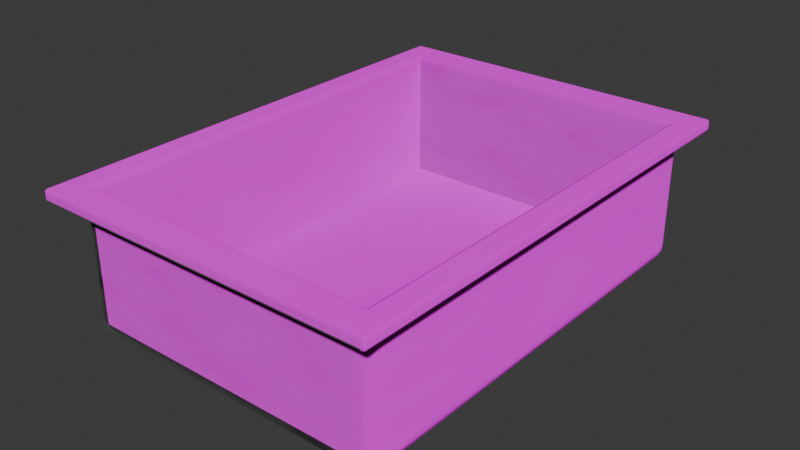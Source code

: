 # Source: Container.blend  (saved by Blender 4.4.32; exported with 4.5.12 LTS)
import bpy
from mathutils import Matrix  # noqa: F401  (used for matrix-valued properties, if any)

bpy.ops.wm.read_factory_settings(use_empty=True)
scene = bpy.context.scene
scene.name = 'Scene'

# ---- collections
col_collection = bpy.data.collections.new('Collection'); scene.collection.children.link(col_collection)

# ---- images (referenced by path relative to the original .blend; pixels are not part of the script)
import os
ASSET_DIR = os.environ.get("B2B_ASSET_DIR", "")  # directory of the original .blend (textures are referenced by path, not embedded)
HERE = os.path.dirname(os.path.abspath(__file__))  # packed textures are extracted next to this script under _unpacked/

def load_image(name, relpath, width, height, colorspace="sRGB"):
    """Load a texture the original file referenced (path relative to the .blend, or extracted next to this script)."""
    p = next((c for c in (os.path.join(HERE, relpath), os.path.join(ASSET_DIR, relpath)) if relpath and os.path.exists(c)), "")
    if p:
        img = bpy.data.images.load(p, check_existing=True)
        img.name = name
    else:  # same state as the original file: an image datablock whose file is absent (Cycles renders it pink)
        img = bpy.data.images.new(name, width, height)
        img.source = "FILE"
        img.filepath = "//" + (relpath or name)
    img.colorspace_settings.name = colorspace
    return img
img_everytexture_com_stock_plastic_texture_00074_diffuse_2048_jpg = load_image('everytexture.com-stock-plastic-texture-00074-diffuse-2048.jpg', 'container_texture/everytexture.com-stock-plastic-texture-00074-diffuse-2048.jpg', 1024, 1024, 'sRGB')
img_everytexture_com_stock_plastic_texture_00074_normal_2048_jpg = load_image('everytexture.com-stock-plastic-texture-00074-normal-2048.jpg', 'container_texture/everytexture.com-stock-plastic-texture-00074-normal-2048.jpg', 1024, 1024, 'sRGB')
img_everytexture_com_stock_plastic_texture_00074_jpeg = load_image('everytexture.com-stock-plastic-texture-00074.jpeg', 'container_texture/everytexture.com-stock-plastic-texture-00074.jpeg', 1024, 1024, 'sRGB')
img_everytexture_com_stock_plastic_texture_00074_bump_2048_jpg = load_image('everytexture.com-stock-plastic-texture-00074-bump-2048.jpg', 'container_texture/everytexture.com-stock-plastic-texture-00074-bump-2048.jpg', 1024, 1024, 'sRGB')

# ---- materials (node trees are filled in below, after node groups)
mat_material_001 = bpy.data.materials.new('Material.001')

# ---- material node trees
mat_material_001.use_nodes = True; mat_material_001.node_tree.nodes.clear()
_N = mat_material_001.node_tree.nodes; _L = mat_material_001.node_tree.links
n0 = _N.new('ShaderNodeBsdfPrincipled'); n0.name = 'Principled BSDF'; n0.location = (10, 300)
n1 = _N.new('ShaderNodeOutputMaterial'); n1.name = 'Material Output'; n1.location = (300, 300)
n2 = _N.new('ShaderNodeTexImage'); n2.name = 'Image Texture'; n2.location = (-877, 722)
n2.image = img_everytexture_com_stock_plastic_texture_00074_diffuse_2048_jpg
n3 = _N.new('ShaderNodeTexImage'); n3.name = 'Image Texture.001'; n3.location = (-877, 431)
n3.image = img_everytexture_com_stock_plastic_texture_00074_normal_2048_jpg
n4 = _N.new('ShaderNodeTexImage'); n4.name = 'Image Texture.002'; n4.location = (-863, 140)
n4.width = 226
n4.image = img_everytexture_com_stock_plastic_texture_00074_jpeg
n5 = _N.new('ShaderNodeTexImage'); n5.name = 'Image Texture.003'; n5.location = (-877, -151)
n5.image = img_everytexture_com_stock_plastic_texture_00074_bump_2048_jpg
n6 = _N.new('ShaderNodeTexNoise'); n6.name = 'Noise Texture'; n6.location = (-517, 210)
_L.new(n0.outputs[0], n1.inputs[0])
_L.new(n2.outputs[0], n0.inputs[0])
_L.new(n3.outputs[0], n0.inputs[5])
_L.new(n5.outputs[0], n1.inputs[2])
_L.new(n6.outputs[1], n0.inputs[2])
n1.is_active_output = True

# ---- world
world_world = bpy.data.worlds.new('World'); scene.world = world_world
world_world.use_nodes = True; world_world.node_tree.nodes.clear()
_N = world_world.node_tree.nodes; _L = world_world.node_tree.links
n0 = _N.new('ShaderNodeOutputWorld'); n0.name = 'World Output'; n0.location = (300, 300)
n1 = _N.new('ShaderNodeBackground'); n1.name = 'Background'; n1.location = (10, 300)
n1.inputs[0].default_value = (0.05088, 0.05088, 0.05088, 1.0)
_L.new(n1.outputs[0], n0.inputs[0])
n0.is_active_output = True
world_world.color = (0.05088, 0.05088, 0.05088)
world_world.sun_shadow_jitter_overblur = 0.0

# ---- meshes
me_cube_001 = bpy.data.meshes.new('Cube.001')
me_cube_001.from_pydata([(-0.6637, -0.9531, 0.02843), (-0.6637, 0.9531, 0.02843), (0.6637, 0.9531, 0.02843), (0.6637, -0.9531, 0.02843), (-0.7106, -1.0, 0.6191), (-0.7106, 1.0, 0.6191), (0.7106, 1.0, 0.6191), (0.7106, -1.0, 0.6191), (0.7817, 1.085, 0.5804), (0.7696, 1.083, 0.5654), (0.7667, 1.1, 0.5804), (0.7812, 1.085, 0.5765), (0.78, 1.084, 0.5729), (0.7781, 1.084, 0.5698), (0.7811, 1.089, 0.5804), (0.7802, 1.088, 0.5766), (0.7792, 1.088, 0.5731), (0.7776, 1.088, 0.5702), (0.7796, 1.092, 0.5804), (0.7789, 1.092, 0.5767), (0.7781, 1.092, 0.5734), (0.7768, 1.091, 0.5709), (0.776, 1.093, 0.5717), (0.7691, 1.087, 0.566), (0.7686, 1.091, 0.5674), (0.768, 1.095, 0.5698), (0.7727, 1.083, 0.5659), (0.7722, 1.087, 0.5671), (0.7718, 1.091, 0.5683), (0.7714, 1.095, 0.5702), (0.7756, 1.083, 0.5674), (0.7751, 1.088, 0.5684), (0.7747, 1.091, 0.5694), (0.7742, 1.094, 0.5709), (0.7705, 1.099, 0.5804), (0.7742, 1.098, 0.5804), (0.7773, 1.096, 0.5804), (0.7671, 1.099, 0.5765), (0.7708, 1.098, 0.5766), (0.7742, 1.097, 0.5767), (0.777, 1.095, 0.5767), (0.7675, 1.098, 0.5729), (0.7711, 1.097, 0.5732), (0.7742, 1.096, 0.5734), (0.7766, 1.094, 0.5736), (0.7817, 1.085, 0.604), (0.7667, 1.1, 0.604), (0.7696, 1.083, 0.6191), (0.7811, 1.089, 0.604), (0.7796, 1.092, 0.604), (0.7773, 1.096, 0.604), (0.7812, 1.085, 0.6079), (0.7802, 1.089, 0.6078), (0.7789, 1.092, 0.6078), (0.777, 1.095, 0.6077), (0.78, 1.084, 0.6115), (0.7791, 1.088, 0.6113), (0.7781, 1.092, 0.611), (0.7766, 1.094, 0.6108), (0.776, 1.093, 0.6128), (0.7671, 1.099, 0.6079), (0.7675, 1.098, 0.6115), (0.768, 1.095, 0.6146), (0.7705, 1.099, 0.604), (0.7708, 1.098, 0.6078), (0.7711, 1.097, 0.6113), (0.7714, 1.095, 0.6142), (0.7742, 1.098, 0.604), (0.7742, 1.097, 0.6078), (0.7742, 1.096, 0.611), (0.7742, 1.094, 0.6135), (0.7727, 1.083, 0.6185), (0.7756, 1.083, 0.617), (0.7781, 1.084, 0.6147), (0.7691, 1.087, 0.6185), (0.7723, 1.087, 0.6174), (0.7752, 1.088, 0.6161), (0.7776, 1.088, 0.6142), (0.7686, 1.091, 0.617), (0.7718, 1.091, 0.616), (0.7747, 1.091, 0.615), (0.7768, 1.091, 0.6135), (-0.7817, -1.085, 0.604), (-0.7667, -1.1, 0.604), (-0.7696, -1.083, 0.6191), (-0.7811, -1.089, 0.604), (-0.7796, -1.092, 0.604), (-0.7773, -1.096, 0.604), (-0.7812, -1.085, 0.6079), (-0.7802, -1.089, 0.6078), (-0.7789, -1.092, 0.6078), (-0.777, -1.095, 0.6077), (-0.78, -1.084, 0.6115), (-0.7791, -1.088, 0.6113), (-0.7781, -1.092, 0.611), (-0.7766, -1.094, 0.6108), (-0.776, -1.093, 0.6128), (-0.7671, -1.099, 0.6079), (-0.7675, -1.098, 0.6115), (-0.768, -1.095, 0.6146), (-0.7705, -1.099, 0.604), (-0.7708, -1.098, 0.6078), (-0.7711, -1.097, 0.6113), (-0.7714, -1.095, 0.6142), (-0.7742, -1.098, 0.604), (-0.7742, -1.097, 0.6078), (-0.7742, -1.096, 0.611), (-0.7742, -1.094, 0.6135), (-0.7727, -1.083, 0.6185), (-0.7756, -1.083, 0.617), (-0.7781, -1.084, 0.6147), (-0.7691, -1.087, 0.6185), (-0.7723, -1.087, 0.6174), (-0.7752, -1.088, 0.6161), (-0.7776, -1.088, 0.6142), (-0.7686, -1.091, 0.617), (-0.7718, -1.091, 0.616), (-0.7747, -1.091, 0.615), (-0.7768, -1.091, 0.6135), (-0.7696, 1.083, 0.6191), (-0.7667, 1.1, 0.604), (-0.7817, 1.085, 0.604), (-0.7691, 1.087, 0.6185), (-0.7686, 1.091, 0.617), (-0.768, 1.095, 0.6146), (-0.7727, 1.083, 0.6185), (-0.7722, 1.087, 0.6174), (-0.7718, 1.091, 0.6161), (-0.7714, 1.095, 0.6142), (-0.7756, 1.083, 0.617), (-0.7751, 1.088, 0.6161), (-0.7747, 1.091, 0.615), (-0.7742, 1.094, 0.6135), (-0.776, 1.093, 0.6128), (-0.7705, 1.099, 0.604), (-0.7742, 1.098, 0.604), (-0.7773, 1.096, 0.604), (-0.7671, 1.099, 0.6079), (-0.7708, 1.098, 0.6078), (-0.7742, 1.097, 0.6078), (-0.777, 1.095, 0.6077), (-0.7675, 1.098, 0.6115), (-0.7711, 1.097, 0.6113), (-0.7742, 1.096, 0.611), (-0.7766, 1.094, 0.6108), (-0.7812, 1.085, 0.6079), (-0.78, 1.084, 0.6115), (-0.7781, 1.084, 0.6147), (-0.7811, 1.089, 0.604), (-0.7802, 1.088, 0.6078), (-0.7792, 1.088, 0.6113), (-0.7776, 1.088, 0.6142), (-0.7796, 1.092, 0.604), (-0.7789, 1.092, 0.6078), (-0.7781, 1.092, 0.611), (-0.7768, 1.091, 0.6135), (0.7817, -1.085, 0.604), (0.7696, -1.083, 0.6191), (0.7667, -1.1, 0.604), (0.7812, -1.085, 0.6079), (0.78, -1.084, 0.6115), (0.7781, -1.084, 0.6147), (0.7811, -1.089, 0.604), (0.7802, -1.088, 0.6078), (0.7792, -1.088, 0.6113), (0.7776, -1.088, 0.6142), (0.7796, -1.092, 0.604), (0.7789, -1.092, 0.6078), (0.7781, -1.092, 0.611), (0.7768, -1.091, 0.6135), (0.776, -1.093, 0.6128), (0.7691, -1.087, 0.6185), (0.7686, -1.091, 0.617), (0.768, -1.095, 0.6146), (0.7727, -1.083, 0.6185), (0.7722, -1.087, 0.6174), (0.7718, -1.091, 0.6161), (0.7714, -1.095, 0.6142), (0.7756, -1.083, 0.617), (0.7751, -1.088, 0.6161), (0.7747, -1.091, 0.615), (0.7742, -1.094, 0.6135), (0.7705, -1.099, 0.604), (0.7742, -1.098, 0.604), (0.7773, -1.096, 0.604), (0.7671, -1.099, 0.6079), (0.7708, -1.098, 0.6078), (0.7742, -1.097, 0.6078), (0.777, -1.095, 0.6077), (0.7675, -1.098, 0.6115), (0.7711, -1.097, 0.6113), (0.7742, -1.096, 0.611), (0.7766, -1.094, 0.6108), (-0.7817, -1.085, 0.5804), (-0.7696, -1.083, 0.5654), (-0.7667, -1.1, 0.5804), (-0.7812, -1.085, 0.5765), (-0.78, -1.084, 0.5729), (-0.7781, -1.084, 0.5698), (-0.7811, -1.089, 0.5804), (-0.7802, -1.088, 0.5766), (-0.7792, -1.088, 0.5731), (-0.7776, -1.088, 0.5702), (-0.7796, -1.092, 0.5804), (-0.7789, -1.092, 0.5767), (-0.7781, -1.092, 0.5734), (-0.7768, -1.091, 0.5709), (-0.776, -1.093, 0.5717), (-0.7691, -1.087, 0.566), (-0.7686, -1.091, 0.5674), (-0.768, -1.095, 0.5698), (-0.7727, -1.083, 0.5659), (-0.7722, -1.087, 0.5671), (-0.7718, -1.091, 0.5683), (-0.7714, -1.095, 0.5702), (-0.7756, -1.083, 0.5674), (-0.7751, -1.088, 0.5684), (-0.7747, -1.091, 0.5694), (-0.7742, -1.094, 0.5709), (-0.7705, -1.099, 0.5804), (-0.7742, -1.098, 0.5804), (-0.7773, -1.096, 0.5804), (-0.7671, -1.099, 0.5765), (-0.7708, -1.098, 0.5766), (-0.7742, -1.097, 0.5767), (-0.777, -1.095, 0.5767), (-0.7675, -1.098, 0.5729), (-0.7711, -1.097, 0.5732), (-0.7742, -1.096, 0.5734), (-0.7766, -1.094, 0.5736), (0.7817, -1.085, 0.5804), (0.7667, -1.1, 0.5804), (0.7696, -1.083, 0.5654), (0.7811, -1.089, 0.5804), (0.7796, -1.092, 0.5804), (0.7773, -1.096, 0.5804), (0.7812, -1.085, 0.5765), (0.7802, -1.089, 0.5766), (0.7789, -1.092, 0.5767), (0.777, -1.095, 0.5767), (0.78, -1.084, 0.5729), (0.7791, -1.088, 0.5731), (0.7781, -1.092, 0.5734), (0.7766, -1.094, 0.5736), (0.776, -1.093, 0.5717), (0.7671, -1.099, 0.5765), (0.7675, -1.098, 0.5729), (0.768, -1.095, 0.5698), (0.7705, -1.099, 0.5804), (0.7708, -1.098, 0.5766), (0.7711, -1.097, 0.5731), (0.7714, -1.095, 0.5702), (0.7742, -1.098, 0.5804), (0.7742, -1.097, 0.5767), (0.7742, -1.096, 0.5734), (0.7742, -1.094, 0.5709), (0.7727, -1.083, 0.5659), (0.7756, -1.083, 0.5674), (0.7781, -1.084, 0.5698), (0.7691, -1.087, 0.566), (0.7723, -1.087, 0.5671), (0.7752, -1.088, 0.5683), (0.7776, -1.088, 0.5702), (0.7686, -1.091, 0.5674), (0.7718, -1.091, 0.5684), (0.7747, -1.091, 0.5694), (0.7768, -1.091, 0.5709), (-0.7817, 1.085, 0.5804), (-0.7667, 1.1, 0.5804), (-0.7696, 1.083, 0.5654), (-0.7811, 1.089, 0.5804), (-0.7796, 1.092, 0.5804), (-0.7773, 1.096, 0.5804), (-0.7812, 1.085, 0.5765), (-0.7802, 1.089, 0.5766), (-0.7789, 1.092, 0.5767), (-0.777, 1.095, 0.5767), (-0.78, 1.084, 0.5729), (-0.7791, 1.088, 0.5731), (-0.7781, 1.092, 0.5734), (-0.7766, 1.094, 0.5736), (-0.776, 1.093, 0.5717), (-0.7671, 1.099, 0.5765), (-0.7675, 1.098, 0.5729), (-0.768, 1.095, 0.5698), (-0.7705, 1.099, 0.5804), (-0.7708, 1.098, 0.5766), (-0.7711, 1.097, 0.5731), (-0.7714, 1.095, 0.5702), (-0.7742, 1.098, 0.5804), (-0.7742, 1.097, 0.5767), (-0.7742, 1.096, 0.5734), (-0.7742, 1.094, 0.5709), (-0.7727, 1.083, 0.5659), (-0.7756, 1.083, 0.5674), (-0.7781, 1.084, 0.5698), (-0.7691, 1.087, 0.566), (-0.7723, 1.087, 0.5671), (-0.7752, 1.088, 0.5683), (-0.7776, 1.088, 0.5702), (-0.7686, 1.091, 0.5674), (-0.7718, 1.091, 0.5684), (-0.7747, 1.091, 0.5694), (-0.7768, 1.091, 0.5709), (-0.7106, -0.9205, 0.05145), (-0.6311, -0.9205, -0.02809), (-0.6311, -1.0, 0.05145), (-0.7079, -0.9205, 0.03087), (-0.7, -0.9205, 0.01167), (-0.6873, -0.9205, -0.004795), (-0.7079, -0.941, 0.05145), (-0.7047, -0.9417, 0.03005), (-0.6967, -0.9413, 0.01155), (-0.6855, -0.9409, -0.002878), (-0.7, -0.9602, 0.05145), (-0.6966, -0.9604, 0.03045), (-0.6899, -0.9583, 0.01354), (-0.6812, -0.9567, 0.001378), (-0.677, -0.9664, 0.005526), (-0.6311, -0.941, -0.02538), (-0.6311, -0.9602, -0.01743), (-0.6311, -0.9767, -0.004795), (-0.6517, -0.9205, -0.02538), (-0.6523, -0.9419, -0.02216), (-0.652, -0.9604, -0.01412), (-0.6516, -0.9748, -0.002929), (-0.6709, -0.9205, -0.01743), (-0.671, -0.9415, -0.01406), (-0.669, -0.9584, -0.007325), (-0.6673, -0.9705, 0.001372), (-0.6517, -0.9973, 0.05145), (-0.6709, -0.9893, 0.05145), (-0.6873, -0.9767, 0.05145), (-0.6311, -0.9973, 0.03087), (-0.6525, -0.9941, 0.03022), (-0.671, -0.986, 0.03057), (-0.6854, -0.9748, 0.03099), (-0.6311, -0.9893, 0.01167), (-0.6521, -0.986, 0.01153), (-0.669, -0.9792, 0.01356), (-0.6812, -0.9705, 0.01523), (-0.7106, 0.9205, 0.05145), (-0.6311, 1.0, 0.05145), (-0.6311, 0.9205, -0.02809), (-0.7079, 0.941, 0.05145), (-0.7, 0.9602, 0.05145), (-0.6873, 0.9767, 0.05145), (-0.7079, 0.9205, 0.03087), (-0.7047, 0.9419, 0.03022), (-0.6967, 0.9604, 0.03057), (-0.6855, 0.9748, 0.03099), (-0.7, 0.9205, 0.01167), (-0.6966, 0.9415, 0.01153), (-0.6899, 0.9584, 0.01356), (-0.6812, 0.9705, 0.01523), (-0.677, 0.9664, 0.005526), (-0.6311, 0.9973, 0.03087), (-0.6311, 0.9893, 0.01167), (-0.6311, 0.9767, -0.004795), (-0.6517, 0.9973, 0.05145), (-0.6523, 0.9941, 0.03005), (-0.652, 0.986, 0.01155), (-0.6516, 0.9748, -0.002878), (-0.6709, 0.9893, 0.05145), (-0.671, 0.986, 0.03045), (-0.669, 0.9792, 0.01354), (-0.6673, 0.9705, 0.001378), (-0.6517, 0.9205, -0.02538), (-0.6709, 0.9205, -0.01743), (-0.6873, 0.9205, -0.004795), (-0.6311, 0.941, -0.02538), (-0.6525, 0.9417, -0.02216), (-0.671, 0.9413, -0.01412), (-0.6854, 0.9409, -0.002929), (-0.6311, 0.9602, -0.01743), (-0.6521, 0.9604, -0.01406), (-0.669, 0.9583, -0.007325), (-0.6812, 0.9567, 0.001372), (0.7106, -0.9205, 0.05145), (0.6311, -1.0, 0.05145), (0.6311, -0.9205, -0.02809), (0.7079, -0.941, 0.05145), (0.7, -0.9602, 0.05145), (0.6873, -0.9767, 0.05145), (0.7079, -0.9205, 0.03087), (0.7047, -0.9419, 0.03022), (0.6967, -0.9604, 0.03057), (0.6855, -0.9748, 0.03099), (0.7, -0.9205, 0.01167), (0.6966, -0.9415, 0.01153), (0.6899, -0.9584, 0.01356), (0.6812, -0.9705, 0.01523), (0.677, -0.9664, 0.005526), (0.6311, -0.9973, 0.03087), (0.6311, -0.9893, 0.01167), (0.6311, -0.9767, -0.004795), (0.6517, -0.9973, 0.05145), (0.6523, -0.9941, 0.03005), (0.652, -0.986, 0.01155), (0.6516, -0.9748, -0.002878), (0.6709, -0.9893, 0.05145), (0.671, -0.986, 0.03045), (0.669, -0.9792, 0.01354), (0.6673, -0.9705, 0.001378), (0.6517, -0.9205, -0.02538), (0.6709, -0.9205, -0.01743), (0.6873, -0.9205, -0.004795), (0.6311, -0.941, -0.02538), (0.6525, -0.9417, -0.02216), (0.671, -0.9413, -0.01412), (0.6854, -0.9409, -0.002929), (0.6311, -0.9602, -0.01743), (0.6521, -0.9604, -0.01406), (0.669, -0.9583, -0.007325), (0.6812, -0.9567, 0.001372), (0.6311, 1.0, 0.05145), (0.7106, 0.9205, 0.05145), (0.6311, 0.9205, -0.02809), (0.6517, 0.9973, 0.05145), (0.6709, 0.9893, 0.05145), (0.6873, 0.9767, 0.05145), (0.6311, 0.9973, 0.03087), (0.6525, 0.9941, 0.03022), (0.671, 0.986, 0.03057), (0.6854, 0.9748, 0.03099), (0.6311, 0.9893, 0.01167), (0.6521, 0.986, 0.01153), (0.669, 0.9792, 0.01356), (0.6812, 0.9705, 0.01523), (0.677, 0.9664, 0.005526), (0.7079, 0.9205, 0.03087), (0.7, 0.9205, 0.01167), (0.6873, 0.9205, -0.004795), (0.7079, 0.941, 0.05145), (0.7047, 0.9417, 0.03005), (0.6967, 0.9413, 0.01155), (0.6855, 0.9409, -0.002878), (0.7, 0.9602, 0.05145), (0.6966, 0.9604, 0.03045), (0.6899, 0.9583, 0.01354), (0.6812, 0.9567, 0.001378), (0.6311, 0.941, -0.02538), (0.6311, 0.9602, -0.01743), (0.6311, 0.9767, -0.004795), (0.6517, 0.9205, -0.02538), (0.6523, 0.9419, -0.02216), (0.652, 0.9604, -0.01412), (0.6516, 0.9748, -0.002929), (0.6709, 0.9205, -0.01743), (0.671, 0.9415, -0.01406), (0.669, 0.9584, -0.007325), (0.6673, 0.9705, 0.001372), (0.6311, -1.0, 0.5654), (0.7106, -0.9205, 0.5654), (0.7567, -1.065, 0.5654), (0.6517, -0.9973, 0.5654), (0.6709, -0.9893, 0.5654), (0.6873, -0.9767, 0.5654), (0.7, -0.9602, 0.5654), (0.7079, -0.941, 0.5654), (0.7106, 0.9205, 0.5654), (0.6311, 1.0, 0.5654), (0.7567, 1.065, 0.5654), (0.7079, 0.941, 0.5654), (0.7, 0.9602, 0.5654), (0.6873, 0.9767, 0.5654), (0.6709, 0.9893, 0.5654), (0.6517, 0.9973, 0.5654), (-0.7106, -0.9205, 0.5654), (-0.6311, -1.0, 0.5654), (-0.7567, -1.065, 0.5654), (-0.7079, -0.941, 0.5654), (-0.7, -0.9602, 0.5654), (-0.6873, -0.9767, 0.5654), (-0.6709, -0.9893, 0.5654), (-0.6517, -0.9973, 0.5654), (-0.6311, 1.0, 0.5654), (-0.7106, 0.9205, 0.5654), (-0.7567, 1.065, 0.5654), (-0.6517, 0.9973, 0.5654), (-0.6709, 0.9893, 0.5654), (-0.6873, 0.9767, 0.5654), (-0.7, 0.9602, 0.5654), (-0.7079, 0.941, 0.5654), (-0.6894, -0.9788, 0.6191), (-0.6637, -0.9531, 0.5934), (-0.6828, -0.9721, 0.6182), (-0.6766, -0.9659, 0.6156), (-0.6712, -0.9606, 0.6115), (-0.6672, -0.9565, 0.6062), (-0.6646, -0.9539, 0.6), (-0.6637, 0.9531, 0.5934), (-0.6894, 0.9788, 0.6191), (-0.6646, 0.9539, 0.6), (-0.6672, 0.9565, 0.6062), (-0.6712, 0.9606, 0.6115), (-0.6766, 0.9659, 0.6156), (-0.6828, 0.9721, 0.6182), (0.6637, 0.9531, 0.5934), (0.6894, 0.9788, 0.6191), (0.6646, 0.9539, 0.6), (0.6672, 0.9565, 0.6062), (0.6712, 0.9606, 0.6115), (0.6766, 0.9659, 0.6156), (0.6828, 0.9721, 0.6182), (0.6637, -0.9531, 0.5934), (0.6894, -0.9788, 0.6191), (0.6646, -0.9539, 0.6), (0.6672, -0.9565, 0.6062), (0.6712, -0.9606, 0.6115), (0.6766, -0.9659, 0.6156), (0.6828, -0.9721, 0.6182)], [], [(342, 476, 461, 415), (416, 460, 453, 378), (470, 469, 452, 454, 232, 194), (379, 452, 469, 306), (2, 1, 0, 3), (304, 468, 477, 341), (2, 3, 505, 498), (506, 484, 4, 7), (478, 477, 468, 470, 194, 269), (3, 0, 485, 505), (1, 2, 498, 491), (492, 499, 6, 5), (267, 193, 82, 121), (499, 506, 7, 6), (484, 492, 5, 4), (7, 4, 84, 157), (5, 6, 47, 119), (4, 5, 119, 84), (462, 461, 476, 478, 269, 9), (230, 8, 45, 156), (195, 231, 158, 83), (454, 453, 460, 462, 9, 232), (6, 7, 157, 47), (8, 11, 15, 14), (11, 12, 16, 15), (12, 13, 17, 16), (14, 15, 19, 18), (15, 16, 20, 19), (16, 17, 21, 20), (18, 19, 40, 36), (19, 20, 44, 40), (20, 21, 22, 44), (9, 23, 27, 26), (23, 24, 28, 27), (24, 25, 29, 28), (26, 27, 31, 30), (27, 28, 32, 31), (28, 29, 33, 32), (30, 31, 17, 13), (31, 32, 21, 17), (32, 33, 22, 21), (10, 34, 38, 37), (34, 35, 39, 38), (35, 36, 40, 39), (37, 38, 42, 41), (38, 39, 43, 42), (39, 40, 44, 43), (41, 42, 29, 25), (42, 43, 33, 29), (43, 44, 22, 33), (45, 48, 52, 51), (48, 49, 53, 52), (49, 50, 54, 53), (51, 52, 56, 55), (52, 53, 57, 56), (53, 54, 58, 57), (55, 56, 77, 73), (56, 57, 81, 77), (57, 58, 59, 81), (46, 60, 64, 63), (60, 61, 65, 64), (61, 62, 66, 65), (63, 64, 68, 67), (64, 65, 69, 68), (65, 66, 70, 69), (67, 68, 54, 50), (68, 69, 58, 54), (69, 70, 59, 58), (47, 71, 75, 74), (71, 72, 76, 75), (72, 73, 77, 76), (74, 75, 79, 78), (75, 76, 80, 79), (76, 77, 81, 80), (78, 79, 66, 62), (79, 80, 70, 66), (80, 81, 59, 70), (82, 85, 89, 88), (85, 86, 90, 89), (86, 87, 91, 90), (88, 89, 93, 92), (89, 90, 94, 93), (90, 91, 95, 94), (92, 93, 114, 110), (93, 94, 118, 114), (94, 95, 96, 118), (83, 97, 101, 100), (97, 98, 102, 101), (98, 99, 103, 102), (100, 101, 105, 104), (101, 102, 106, 105), (102, 103, 107, 106), (104, 105, 91, 87), (105, 106, 95, 91), (106, 107, 96, 95), (84, 108, 112, 111), (108, 109, 113, 112), (109, 110, 114, 113), (111, 112, 116, 115), (112, 113, 117, 116), (113, 114, 118, 117), (115, 116, 103, 99), (116, 117, 107, 103), (117, 118, 96, 107), (119, 122, 126, 125), (122, 123, 127, 126), (123, 124, 128, 127), (125, 126, 130, 129), (126, 127, 131, 130), (127, 128, 132, 131), (129, 130, 151, 147), (130, 131, 155, 151), (131, 132, 133, 155), (120, 134, 138, 137), (134, 135, 139, 138), (135, 136, 140, 139), (137, 138, 142, 141), (138, 139, 143, 142), (139, 140, 144, 143), (141, 142, 128, 124), (142, 143, 132, 128), (143, 144, 133, 132), (121, 145, 149, 148), (145, 146, 150, 149), (146, 147, 151, 150), (148, 149, 153, 152), (149, 150, 154, 153), (150, 151, 155, 154), (152, 153, 140, 136), (153, 154, 144, 140), (154, 155, 133, 144), (156, 159, 163, 162), (159, 160, 164, 163), (160, 161, 165, 164), (162, 163, 167, 166), (163, 164, 168, 167), (164, 165, 169, 168), (166, 167, 188, 184), (167, 168, 192, 188), (168, 169, 170, 192), (157, 171, 175, 174), (171, 172, 176, 175), (172, 173, 177, 176), (174, 175, 179, 178), (175, 176, 180, 179), (176, 177, 181, 180), (178, 179, 165, 161), (179, 180, 169, 165), (180, 181, 170, 169), (158, 182, 186, 185), (182, 183, 187, 186), (183, 184, 188, 187), (185, 186, 190, 189), (186, 187, 191, 190), (187, 188, 192, 191), (189, 190, 177, 173), (190, 191, 181, 177), (191, 192, 170, 181), (193, 196, 200, 199), (196, 197, 201, 200), (197, 198, 202, 201), (199, 200, 204, 203), (200, 201, 205, 204), (201, 202, 206, 205), (203, 204, 225, 221), (204, 205, 229, 225), (205, 206, 207, 229), (194, 208, 212, 211), (208, 209, 213, 212), (209, 210, 214, 213), (211, 212, 216, 215), (212, 213, 217, 216), (213, 214, 218, 217), (215, 216, 202, 198), (216, 217, 206, 202), (217, 218, 207, 206), (195, 219, 223, 222), (219, 220, 224, 223), (220, 221, 225, 224), (222, 223, 227, 226), (223, 224, 228, 227), (224, 225, 229, 228), (226, 227, 214, 210), (227, 228, 218, 214), (228, 229, 207, 218), (230, 233, 237, 236), (233, 234, 238, 237), (234, 235, 239, 238), (236, 237, 241, 240), (237, 238, 242, 241), (238, 239, 243, 242), (240, 241, 262, 258), (241, 242, 266, 262), (242, 243, 244, 266), (231, 245, 249, 248), (245, 246, 250, 249), (246, 247, 251, 250), (248, 249, 253, 252), (249, 250, 254, 253), (250, 251, 255, 254), (252, 253, 239, 235), (253, 254, 243, 239), (254, 255, 244, 243), (232, 256, 260, 259), (256, 257, 261, 260), (257, 258, 262, 261), (259, 260, 264, 263), (260, 261, 265, 264), (261, 262, 266, 265), (263, 264, 251, 247), (264, 265, 255, 251), (265, 266, 244, 255), (267, 270, 274, 273), (270, 271, 275, 274), (271, 272, 276, 275), (273, 274, 278, 277), (274, 275, 279, 278), (275, 276, 280, 279), (277, 278, 299, 295), (278, 279, 303, 299), (279, 280, 281, 303), (268, 282, 286, 285), (282, 283, 287, 286), (283, 284, 288, 287), (285, 286, 290, 289), (286, 287, 291, 290), (287, 288, 292, 291), (289, 290, 276, 272), (290, 291, 280, 276), (291, 292, 281, 280), (269, 293, 297, 296), (293, 294, 298, 297), (294, 295, 299, 298), (296, 297, 301, 300), (297, 298, 302, 301), (298, 299, 303, 302), (300, 301, 288, 284), (301, 302, 292, 288), (302, 303, 281, 292), (10, 46, 63, 34), (34, 63, 67, 35), (35, 67, 50, 36), (36, 50, 49, 18), (18, 49, 48, 14), (14, 48, 45, 8), (84, 119, 125, 108), (108, 125, 129, 109), (109, 129, 147, 110), (110, 147, 146, 92), (92, 146, 145, 88), (88, 145, 121, 82), (119, 47, 74, 122), (122, 74, 78, 123), (123, 78, 62, 124), (124, 62, 61, 141), (141, 61, 60, 137), (137, 60, 46, 120), (47, 157, 174, 71), (71, 174, 178, 72), (72, 178, 161, 73), (73, 161, 160, 55), (55, 160, 159, 51), (51, 159, 156, 45), (157, 84, 111, 171), (171, 111, 115, 172), (172, 115, 99, 173), (173, 99, 98, 189), (189, 98, 97, 185), (185, 97, 83, 158), (195, 83, 100, 219), (219, 100, 104, 220), (220, 104, 87, 221), (221, 87, 86, 203), (203, 86, 85, 199), (199, 85, 82, 193), (158, 231, 248, 182), (182, 248, 252, 183), (183, 252, 235, 184), (184, 235, 234, 166), (166, 234, 233, 162), (162, 233, 230, 156), (120, 268, 285, 134), (134, 285, 289, 135), (135, 289, 272, 136), (136, 272, 271, 152), (152, 271, 270, 148), (148, 270, 267, 121), (268, 10, 37, 282), (282, 37, 41, 283), (283, 41, 25, 284), (284, 25, 24, 300), (300, 24, 23, 296), (296, 23, 9, 269), (231, 195, 222, 245), (245, 222, 226, 246), (246, 226, 210, 247), (247, 210, 209, 263), (263, 209, 208, 259), (259, 208, 194, 232), (8, 230, 236, 11), (11, 236, 240, 12), (12, 240, 258, 13), (13, 258, 257, 30), (30, 257, 256, 26), (26, 256, 232, 9), (193, 267, 273, 196), (196, 273, 277, 197), (197, 277, 295, 198), (198, 295, 294, 215), (215, 294, 293, 211), (211, 293, 269, 194), (10, 268, 120, 46), (304, 307, 311, 310), (307, 308, 312, 311), (308, 309, 313, 312), (310, 311, 315, 314), (311, 312, 316, 315), (312, 313, 317, 316), (314, 315, 336, 332), (315, 316, 340, 336), (316, 317, 318, 340), (305, 319, 323, 322), (319, 320, 324, 323), (320, 321, 325, 324), (322, 323, 327, 326), (323, 324, 328, 327), (324, 325, 329, 328), (326, 327, 313, 309), (327, 328, 317, 313), (328, 329, 318, 317), (306, 330, 334, 333), (330, 331, 335, 334), (331, 332, 336, 335), (333, 334, 338, 337), (334, 335, 339, 338), (335, 336, 340, 339), (337, 338, 325, 321), (338, 339, 329, 325), (339, 340, 318, 329), (341, 344, 348, 347), (344, 345, 349, 348), (345, 346, 350, 349), (347, 348, 352, 351), (348, 349, 353, 352), (349, 350, 354, 353), (351, 352, 373, 369), (352, 353, 377, 373), (353, 354, 355, 377), (342, 356, 360, 359), (356, 357, 361, 360), (357, 358, 362, 361), (359, 360, 364, 363), (360, 361, 365, 364), (361, 362, 366, 365), (363, 364, 350, 346), (364, 365, 354, 350), (365, 366, 355, 354), (343, 367, 371, 370), (367, 368, 372, 371), (368, 369, 373, 372), (370, 371, 375, 374), (371, 372, 376, 375), (372, 373, 377, 376), (374, 375, 362, 358), (375, 376, 366, 362), (376, 377, 355, 366), (378, 381, 385, 384), (381, 382, 386, 385), (382, 383, 387, 386), (384, 385, 389, 388), (385, 386, 390, 389), (386, 387, 391, 390), (388, 389, 410, 406), (389, 390, 414, 410), (390, 391, 392, 414), (379, 393, 397, 396), (393, 394, 398, 397), (394, 395, 399, 398), (396, 397, 401, 400), (397, 398, 402, 401), (398, 399, 403, 402), (400, 401, 387, 383), (401, 402, 391, 387), (402, 403, 392, 391), (380, 404, 408, 407), (404, 405, 409, 408), (405, 406, 410, 409), (407, 408, 412, 411), (408, 409, 413, 412), (409, 410, 414, 413), (411, 412, 399, 395), (412, 413, 403, 399), (413, 414, 392, 403), (415, 418, 422, 421), (418, 419, 423, 422), (419, 420, 424, 423), (421, 422, 426, 425), (422, 423, 427, 426), (423, 424, 428, 427), (425, 426, 447, 443), (426, 427, 451, 447), (427, 428, 429, 451), (416, 430, 434, 433), (430, 431, 435, 434), (431, 432, 436, 435), (433, 434, 438, 437), (434, 435, 439, 438), (435, 436, 440, 439), (437, 438, 424, 420), (438, 439, 428, 424), (439, 440, 429, 428), (417, 441, 445, 444), (441, 442, 446, 445), (442, 443, 447, 446), (444, 445, 449, 448), (445, 446, 450, 449), (446, 447, 451, 450), (448, 449, 436, 432), (449, 450, 440, 436), (450, 451, 429, 440), (452, 455, 454), (455, 456, 454), (456, 457, 454), (457, 458, 454), (458, 459, 454), (459, 453, 454), (460, 463, 462), (463, 464, 462), (464, 465, 462), (465, 466, 462), (466, 467, 462), (467, 461, 462), (468, 471, 470), (471, 472, 470), (472, 473, 470), (473, 474, 470), (474, 475, 470), (475, 469, 470), (476, 479, 478), (479, 480, 478), (480, 481, 478), (481, 482, 478), (482, 483, 478), (483, 477, 478), (343, 305, 322, 367), (367, 322, 326, 368), (368, 326, 309, 369), (369, 309, 308, 351), (351, 308, 307, 347), (347, 307, 304, 341), (417, 343, 370, 441), (441, 370, 374, 442), (442, 374, 358, 443), (443, 358, 357, 425), (425, 357, 356, 421), (421, 356, 342, 415), (380, 417, 444, 404), (404, 444, 448, 405), (405, 448, 432, 406), (406, 432, 431, 388), (388, 431, 430, 384), (384, 430, 416, 378), (305, 380, 407, 319), (319, 407, 411, 320), (320, 411, 395, 321), (321, 395, 394, 337), (337, 394, 393, 333), (333, 393, 379, 306), (452, 379, 396, 455), (455, 396, 400, 456), (456, 400, 383, 457), (457, 383, 382, 458), (458, 382, 381, 459), (459, 381, 378, 453), (476, 342, 359, 479), (479, 359, 363, 480), (480, 363, 346, 481), (481, 346, 345, 482), (482, 345, 344, 483), (483, 344, 341, 477), (415, 461, 467, 418), (418, 467, 466, 419), (419, 466, 465, 420), (420, 465, 464, 437), (437, 464, 463, 433), (433, 463, 460, 416), (306, 469, 475, 330), (330, 475, 474, 331), (331, 474, 473, 332), (332, 473, 472, 314), (314, 472, 471, 310), (310, 471, 468, 304), (343, 417, 380, 305), (485, 491, 493, 490), (490, 493, 494, 489), (489, 494, 495, 488), (488, 495, 496, 487), (487, 496, 497, 486), (486, 497, 492, 484), (491, 498, 500, 493), (493, 500, 501, 494), (494, 501, 502, 495), (495, 502, 503, 496), (496, 503, 504, 497), (497, 504, 499, 492), (498, 505, 507, 500), (500, 507, 508, 501), (501, 508, 509, 502), (502, 509, 510, 503), (503, 510, 511, 504), (504, 511, 506, 499), (505, 485, 490, 507), (507, 490, 489, 508), (508, 489, 488, 509), (509, 488, 487, 510), (510, 487, 486, 511), (511, 486, 484, 506), (0, 1, 491, 485)])
_uv = me_cube_001.uv_layers.new(name='UVMap')
_uv.uv.foreach_set('vector', [1.337, 1.477, 1.096, 1.466, 1.095, 0.98, 1.335, 0.9904, 1.067, 0.9677, 0.8266, 0.9582, 0.8248, 0.236, 1.066, 0.2455, 0.8147, -0.5797, 0.7557, -0.5492, 0.1624, -0.5492, 0.1034, -0.5797, 0.09735, -0.5882, 0.8208, -0.5882, 1.067, 1.517, 0.8266, 1.507, 0.8248, 1.021, 1.066, 1.031, -0.01426, 1.334, -0.6382, 1.334, -0.6382, 0.438, -0.01426, 0.438, 1.067, 0.1832, 0.8266, 0.1737, 0.8248, -0.5485, 1.066, -0.539, 1.368, -0.5775, 1.368, 0.1703, 1.103, 0.1592, 1.103, -0.5886, 0.05161, -0.538, -0.5965, -0.538, -0.6065, -0.548, 0.06159, -0.548, 0.8147, 0.4213, 0.7931, 0.3534, 0.7931, -0.5119, 0.8147, -0.5797, 0.8208, -0.5882, 0.8208, 0.4298, 1.635, 0.9496, 1.635, 1.461, 1.37, 1.449, 1.37, 0.9371, 1.638, -0.5789, 1.638, -0.06745, 1.374, -0.07993, 1.374, -0.5914, -0.5965, 0.3821, 0.05161, 0.3821, 0.06159, 0.3921, -0.6065, 0.3921, 0.7554, 0.4457, 0.7557, 1.297, 0.7447, 1.297, 0.7443, 0.4452, 0.05161, 0.3821, 0.05161, -0.538, 0.06159, -0.548, 0.06159, 0.3921, -0.5965, -0.538, -0.5965, 0.3821, -0.6065, 0.3921, -0.6065, -0.548, 0.06159, -0.548, -0.6065, -0.548, -0.6341, -0.587, 0.08928, -0.587, -0.6065, 0.3921, 0.06159, 0.3921, 0.08928, 0.431, -0.6341, 0.431, -0.6065, -0.548, -0.6065, 0.3921, -0.6341, 0.431, -0.6341, -0.587, 0.1034, 0.4213, 0.1624, 0.3908, 0.7557, 0.3908, 0.8147, 0.4213, 0.8208, 0.4298, 0.09735, 0.4298, 0.8193, 0.4457, 0.8197, 1.297, 0.8086, 1.297, 0.8083, 0.4452, 0.7767, 0.4458, 0.7771, 1.037, 0.7661, 1.036, 0.7656, 0.4453, 0.1034, -0.5797, 0.125, -0.5119, 0.125, 0.3534, 0.1034, 0.4213, 0.09735, 0.4298, 0.09735, -0.5882, 0.06159, 0.3921, 0.06159, -0.548, 0.08928, -0.587, 0.08928, 0.431, 0.002161, 0.4385, 0.003993, 0.4386, 0.003818, 0.4401, 0.002013, 0.4397, 0.003993, 0.4386, 0.005703, 0.4391, 0.005465, 0.4405, 0.003818, 0.4401, 0.005703, 0.4391, 0.007187, 0.4398, 0.006819, 0.441, 0.005465, 0.4405, 0.002013, 0.4397, 0.003818, 0.4401, 0.003649, 0.4415, 0.001874, 0.4413, 0.003818, 0.4401, 0.005465, 0.4405, 0.0052, 0.4418, 0.003649, 0.4415, 0.005465, 0.4405, 0.006819, 0.441, 0.006389, 0.4422, 0.0052, 0.4418, 0.001874, 0.4413, 0.003649, 0.4415, 0.003512, 0.443, 0.001754, 0.443, 0.003649, 0.4415, 0.0052, 0.4418, 0.004993, 0.4431, 0.003512, 0.443, 0.0052, 0.4418, 0.006389, 0.4422, 0.005943, 0.4431, 0.004993, 0.4431, 0.09735, 0.4298, 0.09757, 0.4318, 0.09609, 0.4319, 0.09589, 0.4299, 0.09757, 0.4318, 0.09782, 0.4338, 0.09629, 0.4338, 0.09609, 0.4319, 0.09782, 0.4338, 0.09807, 0.4355, 0.09648, 0.4353, 0.09629, 0.4338, 0.09589, 0.4299, 0.09609, 0.4319, 0.09473, 0.432, 0.09451, 0.43, 0.09609, 0.4319, 0.09629, 0.4338, 0.09496, 0.4337, 0.09473, 0.432, 0.09629, 0.4338, 0.09648, 0.4353, 0.09516, 0.435, 0.09496, 0.4337, 0.09451, 0.43, 0.09473, 0.432, 0.09358, 0.4321, 0.09332, 0.4302, 0.09473, 0.432, 0.09496, 0.4337, 0.09393, 0.4337, 0.09358, 0.4321, 0.00709, 0.4431, 0.006281, 0.444, 0.005943, 0.4431, 0.006389, 0.4422, 0.001588, 0.4483, 0.001609, 0.4466, 0.003426, 0.4463, 0.003425, 0.4481, 0.001609, 0.4466, 0.001666, 0.4449, 0.003454, 0.4446, 0.003426, 0.4463, 0.001666, 0.4449, 0.001754, 0.443, 0.003512, 0.443, 0.003454, 0.4446, 0.003425, 0.4481, 0.003426, 0.4463, 0.005114, 0.4459, 0.005182, 0.4475, 0.003426, 0.4463, 0.003454, 0.4446, 0.005032, 0.4444, 0.005114, 0.4459, 0.003454, 0.4446, 0.003512, 0.443, 0.004993, 0.4431, 0.005032, 0.4444, 0.005182, 0.4475, 0.005114, 0.4459, 0.006564, 0.4452, 0.00676, 0.4467, 0.005114, 0.4459, 0.005032, 0.4444, 0.006281, 0.444, 0.006564, 0.4452, 0.005032, 0.4444, 0.004993, 0.4431, 0.005943, 0.4431, 0.006281, 0.444, -0.008896, 0.438, -0.009045, 0.4392, -0.01081, 0.4394, -0.0107, 0.438, -0.009045, 0.4392, -0.009183, 0.4408, -0.01092, 0.4408, -0.01081, 0.4394, -0.009183, 0.4408, -0.009303, 0.4425, -0.01102, 0.4424, -0.01092, 0.4408, -0.0107, 0.438, -0.01081, 0.4394, -0.01243, 0.4397, -0.01238, 0.4382, -0.01081, 0.4394, -0.01092, 0.4408, -0.01244, 0.441, -0.01243, 0.4397, -0.01092, 0.4408, -0.01102, 0.4424, -0.01244, 0.4422, -0.01244, 0.441, -0.01238, 0.4382, -0.01243, 0.4397, -0.01378, 0.4401, -0.01383, 0.4388, -0.01243, 0.4397, -0.01244, 0.441, -0.0136, 0.4413, -0.01378, 0.4401, -0.01244, 0.441, -0.01244, 0.4422, -0.01331, 0.4422, -0.0136, 0.4413, -0.009469, 0.4478, -0.01126, 0.4474, -0.01119, 0.4456, -0.009448, 0.4461, -0.01126, 0.4474, -0.01288, 0.4467, -0.01276, 0.4451, -0.01119, 0.4456, -0.01288, 0.4467, -0.01426, 0.4457, -0.01403, 0.4443, -0.01276, 0.4451, -0.009448, 0.4461, -0.01119, 0.4456, -0.0111, 0.444, -0.009392, 0.4443, -0.01119, 0.4456, -0.01276, 0.4451, -0.01259, 0.4436, -0.0111, 0.444, -0.01276, 0.4451, -0.01403, 0.4443, -0.0137, 0.4431, -0.01259, 0.4436, -0.009392, 0.4443, -0.0111, 0.444, -0.01102, 0.4424, -0.009303, 0.4425, -0.0111, 0.444, -0.01259, 0.4436, -0.01244, 0.4422, -0.01102, 0.4424, -0.01259, 0.4436, -0.0137, 0.4431, -0.01331, 0.4422, -0.01244, 0.4422, 0.08928, 0.431, 0.09075, 0.4311, 0.09055, 0.4331, 0.08906, 0.4331, 0.09075, 0.4311, 0.09212, 0.4313, 0.09192, 0.4332, 0.09055, 0.4331, 0.09212, 0.4313, 0.09332, 0.4315, 0.09305, 0.4333, 0.09192, 0.4332, 0.08906, 0.4331, 0.09055, 0.4331, 0.09034, 0.435, 0.08882, 0.435, 0.09055, 0.4331, 0.09192, 0.4332, 0.09168, 0.4349, 0.09034, 0.435, 0.09192, 0.4332, 0.09305, 0.4333, 0.0927, 0.4349, 0.09168, 0.4349, 0.08882, 0.435, 0.09034, 0.435, 0.09015, 0.4365, 0.08856, 0.4367, 0.09034, 0.435, 0.09168, 0.4349, 0.09148, 0.4362, 0.09015, 0.4365, 0.09168, 0.4349, 0.0927, 0.4349, 0.09231, 0.4359, 0.09148, 0.4362, 0.7662, 0.4355, 0.7661, 0.4367, 0.7643, 0.4369, 0.7644, 0.4355, 0.7661, 0.4367, 0.7659, 0.4383, 0.7642, 0.4383, 0.7643, 0.4369, 0.7659, 0.4383, 0.7658, 0.44, 0.7641, 0.4399, 0.7642, 0.4383, 0.7644, 0.4355, 0.7643, 0.4369, 0.7627, 0.4372, 0.7627, 0.4357, 0.7643, 0.4369, 0.7642, 0.4383, 0.7627, 0.4385, 0.7627, 0.4372, 0.7642, 0.4383, 0.7641, 0.4399, 0.7627, 0.4398, 0.7627, 0.4385, 0.7627, 0.4357, 0.7627, 0.4372, 0.7613, 0.4376, 0.7613, 0.4363, 0.7627, 0.4372, 0.7627, 0.4385, 0.7615, 0.4388, 0.7613, 0.4376, 0.7627, 0.4385, 0.7627, 0.4398, 0.7618, 0.4397, 0.7615, 0.4388, 0.7656, 0.4453, 0.7638, 0.4449, 0.7639, 0.4431, 0.7657, 0.4436, 0.7638, 0.4449, 0.7622, 0.4442, 0.7623, 0.4426, 0.7639, 0.4431, 0.7622, 0.4442, 0.7608, 0.4432, 0.7611, 0.4418, 0.7623, 0.4426, 0.7657, 0.4436, 0.7639, 0.4431, 0.764, 0.4415, 0.7657, 0.4418, 0.7639, 0.4431, 0.7623, 0.4426, 0.7625, 0.4411, 0.764, 0.4415, 0.7623, 0.4426, 0.7611, 0.4418, 0.7614, 0.4406, 0.7625, 0.4411, 0.7657, 0.4418, 0.764, 0.4415, 0.7641, 0.4399, 0.7658, 0.44, 0.764, 0.4415, 0.7625, 0.4411, 0.7627, 0.4398, 0.7641, 0.4399, 0.7625, 0.4411, 0.7614, 0.4406, 0.7618, 0.4397, 0.7627, 0.4398, -0.6341, -0.587, -0.6356, -0.5871, -0.6354, -0.5891, -0.6339, -0.589, -0.6356, -0.5871, -0.637, -0.5872, -0.6368, -0.5892, -0.6354, -0.5891, -0.637, -0.5872, -0.6382, -0.5874, -0.6379, -0.5893, -0.6368, -0.5892, -0.6339, -0.589, -0.6354, -0.5891, -0.6352, -0.5909, -0.6337, -0.591, -0.6354, -0.5891, -0.6368, -0.5892, -0.6365, -0.5909, -0.6352, -0.5909, -0.6368, -0.5892, -0.6379, -0.5893, -0.6376, -0.5908, -0.6365, -0.5909, -0.6337, -0.591, -0.6352, -0.5909, -0.635, -0.5925, -0.6334, -0.5926, -0.6352, -0.5909, -0.6365, -0.5909, -0.6363, -0.5922, -0.635, -0.5925, -0.6365, -0.5909, -0.6376, -0.5908, -0.6372, -0.5918, -0.6363, -0.5922, -0.6341, 0.431, -0.6339, 0.4331, -0.6354, 0.4332, -0.6356, 0.4311, -0.6339, 0.4331, -0.6337, 0.435, -0.6352, 0.435, -0.6354, 0.4332, -0.6337, 0.435, -0.6334, 0.4367, -0.635, 0.4365, -0.6352, 0.435, -0.6356, 0.4311, -0.6354, 0.4332, -0.6368, 0.4332, -0.637, 0.4313, -0.6354, 0.4332, -0.6352, 0.435, -0.6365, 0.4349, -0.6368, 0.4332, -0.6352, 0.435, -0.635, 0.4365, -0.6363, 0.4362, -0.6365, 0.4349, -0.637, 0.4313, -0.6368, 0.4332, -0.6379, 0.4333, -0.6382, 0.4315, -0.6368, 0.4332, -0.6365, 0.4349, -0.6376, 0.4349, -0.6379, 0.4333, -0.6365, 0.4349, -0.6363, 0.4362, -0.6372, 0.4359, -0.6376, 0.4349, 0.7448, 0.4355, 0.7447, 0.4367, 0.7429, 0.4372, 0.743, 0.4357, 0.7447, 0.4367, 0.7446, 0.4382, 0.7428, 0.4385, 0.7429, 0.4372, 0.7446, 0.4382, 0.7445, 0.4399, 0.7427, 0.44, 0.7428, 0.4385, 0.743, 0.4357, 0.7429, 0.4372, 0.7413, 0.4377, 0.7413, 0.4364, 0.7429, 0.4372, 0.7428, 0.4385, 0.7413, 0.4389, 0.7413, 0.4377, 0.7428, 0.4385, 0.7427, 0.44, 0.7413, 0.4402, 0.7413, 0.4389, -0.6332, 0.438, -0.6349, 0.4375, -0.635, 0.4365, -0.6334, 0.4367, 0.7413, 0.4377, 0.7413, 0.4389, 0.7401, 0.4396, 0.7399, 0.4386, 0.7413, 0.4389, 0.7413, 0.4402, 0.7404, 0.4403, 0.7401, 0.4396, 0.7443, 0.4452, 0.7425, 0.4452, 0.7426, 0.4434, 0.7443, 0.4436, 0.7425, 0.4452, 0.7409, 0.4449, 0.741, 0.4432, 0.7426, 0.4434, 0.7409, 0.4449, 0.7395, 0.4445, 0.7397, 0.4428, 0.741, 0.4432, 0.7443, 0.4436, 0.7426, 0.4434, 0.7427, 0.4417, 0.7444, 0.4418, 0.7426, 0.4434, 0.741, 0.4432, 0.7411, 0.4416, 0.7427, 0.4417, 0.741, 0.4432, 0.7397, 0.4428, 0.74, 0.4414, 0.7411, 0.4416, 0.7444, 0.4418, 0.7427, 0.4417, 0.7427, 0.44, 0.7445, 0.4399, 0.7427, 0.4417, 0.7411, 0.4416, 0.7413, 0.4402, 0.7427, 0.44, 0.7411, 0.4416, 0.74, 0.4414, 0.7404, 0.4403, 0.7413, 0.4402, 0.8083, 0.4452, 0.8065, 0.4452, 0.8065, 0.4434, 0.8083, 0.4436, 0.8065, 0.4452, 0.8048, 0.4449, 0.8049, 0.4432, 0.8065, 0.4434, 0.8048, 0.4449, 0.8034, 0.4445, 0.8037, 0.4428, 0.8049, 0.4432, 0.8083, 0.4436, 0.8065, 0.4434, 0.8066, 0.4417, 0.8084, 0.4418, 0.8065, 0.4434, 0.8049, 0.4432, 0.8051, 0.4416, 0.8066, 0.4417, 0.8049, 0.4432, 0.8037, 0.4428, 0.804, 0.4414, 0.8051, 0.4416, 0.8084, 0.4418, 0.8066, 0.4417, 0.8067, 0.44, 0.8084, 0.4399, 0.8066, 0.4417, 0.8051, 0.4416, 0.8053, 0.4402, 0.8067, 0.44, 0.8051, 0.4416, 0.804, 0.4414, 0.8044, 0.4403, 0.8053, 0.4402, 0.08928, -0.587, 0.08906, -0.589, 0.09054, -0.5891, 0.09075, -0.5871, 0.08906, -0.589, 0.08882, -0.591, 0.09034, -0.5909, 0.09054, -0.5891, 0.08882, -0.591, 0.08856, -0.5926, 0.09015, -0.5925, 0.09034, -0.5909, 0.09075, -0.5871, 0.09054, -0.5891, 0.09191, -0.5892, 0.09212, -0.5872, 0.09054, -0.5891, 0.09034, -0.5909, 0.09168, -0.5909, 0.09191, -0.5892, 0.09034, -0.5909, 0.09015, -0.5925, 0.09147, -0.5922, 0.09168, -0.5909, 0.09212, -0.5872, 0.09191, -0.5892, 0.09305, -0.5893, 0.09332, -0.5874, 0.09191, -0.5892, 0.09168, -0.5909, 0.0927, -0.5908, 0.09305, -0.5893, 0.09168, -0.5909, 0.09147, -0.5922, 0.09231, -0.5918, 0.0927, -0.5908, 0.8088, 0.4355, 0.8087, 0.4367, 0.8069, 0.4372, 0.807, 0.4357, 0.8087, 0.4367, 0.8085, 0.4382, 0.8068, 0.4385, 0.8069, 0.4372, 0.8085, 0.4382, 0.8084, 0.4399, 0.8067, 0.44, 0.8068, 0.4385, 0.807, 0.4357, 0.8069, 0.4372, 0.8053, 0.4377, 0.8053, 0.4364, 0.8069, 0.4372, 0.8068, 0.4385, 0.8053, 0.4389, 0.8053, 0.4377, 0.8068, 0.4385, 0.8067, 0.44, 0.8053, 0.4402, 0.8053, 0.4389, 0.08832, -0.5939, 0.09, -0.5934, 0.09015, -0.5925, 0.08856, -0.5926, 0.8053, 0.4377, 0.8053, 0.4389, 0.8041, 0.4396, 0.8039, 0.4386, 0.8053, 0.4389, 0.8053, 0.4402, 0.8044, 0.4403, 0.8041, 0.4396, 0.7773, 0.436, 0.7791, 0.4361, 0.7789, 0.4376, 0.7771, 0.4372, 0.7791, 0.4361, 0.7808, 0.4366, 0.7806, 0.438, 0.7789, 0.4376, 0.7808, 0.4366, 0.7823, 0.4373, 0.7819, 0.4386, 0.7806, 0.438, 0.7771, 0.4372, 0.7789, 0.4376, 0.7788, 0.439, 0.777, 0.4388, 0.7789, 0.4376, 0.7806, 0.438, 0.7803, 0.4393, 0.7788, 0.439, 0.7806, 0.438, 0.7819, 0.4386, 0.7815, 0.4397, 0.7803, 0.4393, 0.777, 0.4388, 0.7788, 0.439, 0.7786, 0.4405, 0.7769, 0.4405, 0.7788, 0.439, 0.7803, 0.4393, 0.7801, 0.4406, 0.7786, 0.4405, 0.7803, 0.4393, 0.7815, 0.4397, 0.781, 0.4406, 0.7801, 0.4406, 0.8208, -0.5882, 0.8206, -0.5903, 0.822, -0.5904, 0.8222, -0.5883, 0.8206, -0.5903, 0.8203, -0.5922, 0.8218, -0.5922, 0.822, -0.5904, 0.8203, -0.5922, 0.8201, -0.5939, 0.8216, -0.5937, 0.8218, -0.5922, 0.8222, -0.5883, 0.822, -0.5904, 0.8234, -0.5904, 0.8236, -0.5885, 0.822, -0.5904, 0.8218, -0.5922, 0.8232, -0.5921, 0.8234, -0.5904, 0.8218, -0.5922, 0.8216, -0.5937, 0.823, -0.5934, 0.8232, -0.5921, 0.8236, -0.5885, 0.8234, -0.5904, 0.8245, -0.5905, 0.8248, -0.5887, 0.8234, -0.5904, 0.8232, -0.5921, 0.8242, -0.5921, 0.8245, -0.5905, 0.7822, 0.4406, 0.7814, 0.4415, 0.781, 0.4406, 0.7815, 0.4397, 0.7767, 0.4458, 0.7767, 0.4442, 0.7785, 0.4438, 0.7785, 0.4456, 0.7767, 0.4442, 0.7768, 0.4424, 0.7786, 0.4421, 0.7785, 0.4438, 0.7768, 0.4424, 0.7769, 0.4405, 0.7786, 0.4405, 0.7786, 0.4421, 0.7785, 0.4456, 0.7785, 0.4438, 0.7802, 0.4434, 0.7803, 0.445, 0.7785, 0.4438, 0.7786, 0.4421, 0.7801, 0.4419, 0.7802, 0.4434, 0.7786, 0.4421, 0.7786, 0.4405, 0.7801, 0.4406, 0.7801, 0.4419, 0.7803, 0.445, 0.7802, 0.4434, 0.7817, 0.4427, 0.7819, 0.4442, 0.7802, 0.4434, 0.7801, 0.4419, 0.7814, 0.4415, 0.7817, 0.4427, 0.7801, 0.4419, 0.7801, 0.4406, 0.781, 0.4406, 0.7814, 0.4415, 0.8193, 0.4457, 0.8194, 0.444, 0.8212, 0.444, 0.8212, 0.4458, 0.8194, 0.444, 0.8194, 0.4422, 0.8212, 0.4423, 0.8212, 0.444, 0.8194, 0.4422, 0.8195, 0.4404, 0.8212, 0.4406, 0.8212, 0.4423, 0.8212, 0.4458, 0.8212, 0.444, 0.8228, 0.4439, 0.8229, 0.4457, 0.8212, 0.444, 0.8212, 0.4423, 0.8228, 0.4423, 0.8228, 0.4439, 0.8212, 0.4423, 0.8212, 0.4406, 0.8227, 0.4409, 0.8228, 0.4423, 0.8229, 0.4457, 0.8228, 0.4439, 0.8243, 0.4437, 0.8245, 0.4454, 0.8228, 0.4439, 0.8228, 0.4423, 0.824, 0.4422, 0.8243, 0.4437, 0.8228, 0.4423, 0.8227, 0.4409, 0.8236, 0.4411, 0.824, 0.4422, 0.8199, 0.4359, 0.8217, 0.4363, 0.8215, 0.4378, 0.8197, 0.4371, 0.8217, 0.4363, 0.8234, 0.4372, 0.8231, 0.4385, 0.8215, 0.4378, 0.8234, 0.4372, 0.8248, 0.4384, 0.8245, 0.4395, 0.8231, 0.4385, 0.8197, 0.4371, 0.8215, 0.4378, 0.8214, 0.4392, 0.8196, 0.4387, 0.8215, 0.4378, 0.8231, 0.4385, 0.8229, 0.4397, 0.8214, 0.4392, 0.8231, 0.4385, 0.8245, 0.4395, 0.8241, 0.4404, 0.8229, 0.4397, 0.8196, 0.4387, 0.8214, 0.4392, 0.8212, 0.4406, 0.8195, 0.4404, 0.8214, 0.4392, 0.8229, 0.4397, 0.8227, 0.4409, 0.8212, 0.4406, 0.8229, 0.4397, 0.8241, 0.4404, 0.8236, 0.4411, 0.8227, 0.4409, 0.09735, -0.5882, 0.09589, -0.5883, 0.09608, -0.5903, 0.09757, -0.5903, 0.09589, -0.5883, 0.09451, -0.5885, 0.09472, -0.5904, 0.09608, -0.5903, 0.09451, -0.5885, 0.09332, -0.5887, 0.09358, -0.5905, 0.09472, -0.5904, 0.09757, -0.5903, 0.09608, -0.5903, 0.09629, -0.5922, 0.09782, -0.5922, 0.09608, -0.5903, 0.09472, -0.5904, 0.09495, -0.5921, 0.09629, -0.5922, 0.09472, -0.5904, 0.09358, -0.5905, 0.09393, -0.5921, 0.09495, -0.5921, 0.09782, -0.5922, 0.09629, -0.5922, 0.09648, -0.5937, 0.09807, -0.5939, 0.09629, -0.5922, 0.09495, -0.5921, 0.09515, -0.5934, 0.09648, -0.5937, 0.8248, 0.4416, 0.824, 0.4422, 0.8236, 0.4411, 0.8241, 0.4404, 0.7554, 0.4457, 0.7554, 0.444, 0.7572, 0.444, 0.7572, 0.4458, 0.7554, 0.444, 0.7554, 0.4422, 0.7572, 0.4423, 0.7572, 0.444, 0.7554, 0.4422, 0.7555, 0.4404, 0.7573, 0.4406, 0.7572, 0.4423, 0.7572, 0.4458, 0.7572, 0.444, 0.7589, 0.4439, 0.7589, 0.4457, 0.7572, 0.444, 0.7572, 0.4423, 0.7588, 0.4423, 0.7589, 0.4439, 0.7572, 0.4423, 0.7573, 0.4406, 0.7587, 0.4409, 0.7588, 0.4423, 0.7589, 0.4457, 0.7589, 0.4439, 0.7603, 0.4437, 0.7605, 0.4454, 0.7589, 0.4439, 0.7588, 0.4423, 0.76, 0.4422, 0.7603, 0.4437, 0.7588, 0.4423, 0.7587, 0.4409, 0.7597, 0.4411, 0.76, 0.4422, 0.7559, 0.4359, 0.7577, 0.4363, 0.7575, 0.4378, 0.7558, 0.4371, 0.7577, 0.4363, 0.7594, 0.4372, 0.7592, 0.4385, 0.7575, 0.4378, 0.7594, 0.4372, 0.7608, 0.4384, 0.7605, 0.4395, 0.7592, 0.4385, 0.7558, 0.4371, 0.7575, 0.4378, 0.7574, 0.4392, 0.7556, 0.4387, 0.7575, 0.4378, 0.7592, 0.4385, 0.7589, 0.4397, 0.7574, 0.4392, 0.7592, 0.4385, 0.7605, 0.4395, 0.7601, 0.4404, 0.7589, 0.4397, 0.7556, 0.4387, 0.7574, 0.4392, 0.7573, 0.4406, 0.7555, 0.4404, 0.7574, 0.4392, 0.7589, 0.4397, 0.7587, 0.4409, 0.7573, 0.4406, 0.7589, 0.4397, 0.7601, 0.4404, 0.7597, 0.4411, 0.7587, 0.4409, 0.8208, 0.4298, 0.8222, 0.4299, 0.822, 0.4319, 0.8206, 0.4318, 0.8222, 0.4299, 0.8236, 0.43, 0.8234, 0.432, 0.822, 0.4319, 0.8236, 0.43, 0.8248, 0.4302, 0.8245, 0.4321, 0.8234, 0.432, 0.8206, 0.4318, 0.822, 0.4319, 0.8218, 0.4337, 0.8203, 0.4338, 0.822, 0.4319, 0.8234, 0.432, 0.8232, 0.4337, 0.8218, 0.4337, 0.8234, 0.432, 0.8245, 0.4321, 0.8242, 0.4337, 0.8232, 0.4337, 0.8203, 0.4338, 0.8218, 0.4337, 0.8216, 0.4353, 0.8201, 0.4355, 0.8218, 0.4337, 0.8232, 0.4337, 0.823, 0.435, 0.8216, 0.4353, 0.7608, 0.4416, 0.76, 0.4422, 0.7597, 0.4411, 0.7601, 0.4404, 0.001588, 0.4483, -0.009469, 0.4478, -0.009448, 0.4461, 0.001609, 0.4466, 0.001609, 0.4466, -0.009448, 0.4461, -0.009392, 0.4443, 0.001666, 0.4449, 0.001666, 0.4449, -0.009392, 0.4443, -0.009303, 0.4425, 0.001754, 0.443, 0.001754, 0.443, -0.009303, 0.4425, -0.009183, 0.4408, 0.001874, 0.4413, 0.001874, 0.4413, -0.009183, 0.4408, -0.009045, 0.4392, 0.002013, 0.4397, 0.8197, 1.298, 0.8087, 1.298, 0.8086, 1.297, 0.8197, 1.297, -0.6341, -0.587, -0.6341, 0.431, -0.6356, 0.4311, -0.6356, -0.5871, -0.6356, -0.5871, -0.6356, 0.4311, -0.637, 0.4313, -0.637, -0.5872, -0.637, -0.5872, -0.637, 0.4313, -0.6382, 0.4315, -0.6382, -0.5874, 0.7398, 1.295, 0.7395, 0.4445, 0.7409, 0.4449, 0.7412, 1.296, 0.7412, 1.296, 0.7409, 0.4449, 0.7425, 0.4452, 0.7429, 1.296, 0.7429, 1.296, 0.7425, 0.4452, 0.7443, 0.4452, 0.7447, 1.297, -0.6341, 0.431, 0.08928, 0.431, 0.08906, 0.4331, -0.6339, 0.4331, -0.6339, 0.4331, 0.08906, 0.4331, 0.08882, 0.435, -0.6337, 0.435, -0.6337, 0.435, 0.08882, 0.435, 0.08856, 0.4367, -0.6334, 0.4367, -0.6334, 0.4367, 0.08856, 0.4367, 0.08832, 0.438, -0.6332, 0.438, -0.01246, 1.038, -0.01288, 0.4467, -0.01126, 0.4474, -0.01083, 1.038, -0.01083, 1.038, -0.01126, 0.4474, -0.009469, 0.4478, -0.009043, 1.039, 0.08928, 0.431, 0.08928, -0.587, 0.09075, -0.5871, 0.09075, 0.4311, 0.09075, 0.4311, 0.09075, -0.5871, 0.09212, -0.5872, 0.09212, 0.4313, 0.09212, 0.4313, 0.09212, -0.5872, 0.09332, -0.5874, 0.09332, 0.4315, 0.8038, 1.295, 0.8034, 0.4445, 0.8048, 0.4449, 0.8052, 1.296, 0.8052, 1.296, 0.8048, 0.4449, 0.8065, 0.4452, 0.8068, 1.296, 0.8068, 1.296, 0.8065, 0.4452, 0.8083, 0.4452, 0.8086, 1.297, 0.08928, -0.587, -0.6341, -0.587, -0.6339, -0.589, 0.08906, -0.589, 0.08906, -0.589, -0.6339, -0.589, -0.6337, -0.591, 0.08882, -0.591, 0.08882, -0.591, -0.6337, -0.591, -0.6334, -0.5926, 0.08856, -0.5926, 0.08856, -0.5926, -0.6334, -0.5926, -0.6332, -0.5939, 0.08832, -0.5939, 0.7626, 1.036, 0.7622, 0.4442, 0.7638, 0.4449, 0.7643, 1.036, 0.7643, 1.036, 0.7638, 0.4449, 0.7656, 0.4453, 0.7661, 1.036, 0.7767, 0.4458, 0.7656, 0.4453, 0.7657, 0.4436, 0.7767, 0.4442, 0.7767, 0.4442, 0.7657, 0.4436, 0.7657, 0.4418, 0.7768, 0.4424, 0.7768, 0.4424, 0.7657, 0.4418, 0.7658, 0.44, 0.7769, 0.4405, 0.7769, 0.4405, 0.7658, 0.44, 0.7659, 0.4383, 0.777, 0.4388, 0.777, 0.4388, 0.7659, 0.4383, 0.7661, 0.4367, 0.7771, 0.4372, 0.7558, 1.298, 0.7447, 1.298, 0.7447, 1.297, 0.7557, 1.297, 0.7661, 1.036, 0.7771, 1.037, 0.7771, 1.038, 0.7661, 1.037, 0.8087, 0.4367, 0.8197, 0.4371, 0.8196, 0.4387, 0.8085, 0.4382, 0.8085, 0.4382, 0.8196, 0.4387, 0.8195, 0.4404, 0.8084, 0.4399, 0.8084, 0.4399, 0.8195, 0.4404, 0.8194, 0.4422, 0.8084, 0.4418, 0.8084, 0.4418, 0.8194, 0.4422, 0.8194, 0.444, 0.8083, 0.4436, 0.8083, 0.4436, 0.8194, 0.444, 0.8193, 0.4457, 0.8083, 0.4452, -0.009043, 1.039, 0.002015, 1.039, 0.002038, 1.04, -0.009019, 1.04, 0.7447, 0.4367, 0.7558, 0.4371, 0.7556, 0.4387, 0.7446, 0.4382, 0.7446, 0.4382, 0.7556, 0.4387, 0.7555, 0.4404, 0.7445, 0.4399, 0.7445, 0.4399, 0.7555, 0.4404, 0.7554, 0.4422, 0.7444, 0.4418, 0.7444, 0.4418, 0.7554, 0.4422, 0.7554, 0.444, 0.7443, 0.4436, 0.7443, 0.4436, 0.7554, 0.444, 0.7554, 0.4457, 0.7443, 0.4452, 0.002015, 1.039, 0.001588, 0.4483, 0.003425, 0.4481, 0.003851, 1.039, 0.003851, 1.039, 0.003425, 0.4481, 0.005182, 0.4475, 0.005609, 1.039, 0.005609, 1.039, 0.005182, 0.4475, 0.00676, 0.4467, 0.007187, 1.038, 0.8201, 0.4355, 0.09807, 0.4355, 0.09782, 0.4338, 0.8203, 0.4338, 0.8203, 0.4338, 0.09782, 0.4338, 0.09757, 0.4318, 0.8206, 0.4318, 0.8206, 0.4318, 0.09757, 0.4318, 0.09735, 0.4298, 0.8208, 0.4298, 0.7771, 1.037, 0.7767, 0.4458, 0.7785, 0.4456, 0.779, 1.037, 0.779, 1.037, 0.7785, 0.4456, 0.7803, 0.445, 0.7807, 1.036, 0.7807, 1.036, 0.7803, 0.445, 0.7819, 0.4442, 0.7823, 1.036, 0.09807, -0.5939, 0.8201, -0.5939, 0.8203, -0.5922, 0.09782, -0.5922, 0.09782, -0.5922, 0.8203, -0.5922, 0.8206, -0.5903, 0.09757, -0.5903, 0.09757, -0.5903, 0.8206, -0.5903, 0.8208, -0.5882, 0.09735, -0.5882, 0.8197, 1.297, 0.8193, 0.4457, 0.8212, 0.4458, 0.8215, 1.297, 0.8215, 1.297, 0.8212, 0.4458, 0.8229, 0.4457, 0.8233, 1.296, 0.8233, 1.296, 0.8229, 0.4457, 0.8245, 0.4454, 0.8248, 1.296, 0.09332, 0.4302, 0.09332, -0.5887, 0.09451, -0.5885, 0.09451, 0.43, 0.09451, 0.43, 0.09451, -0.5885, 0.09589, -0.5883, 0.09589, 0.4299, 0.09589, 0.4299, 0.09589, -0.5883, 0.09735, -0.5882, 0.09735, 0.4298, 0.7557, 1.297, 0.7554, 0.4457, 0.7572, 0.4458, 0.7576, 1.297, 0.7576, 1.297, 0.7572, 0.4458, 0.7589, 0.4457, 0.7593, 1.296, 0.7593, 1.296, 0.7589, 0.4457, 0.7605, 0.4454, 0.7608, 1.296, 0.8248, -0.5887, 0.8248, 0.4302, 0.8236, 0.43, 0.8236, -0.5885, 0.8236, -0.5885, 0.8236, 0.43, 0.8222, 0.4299, 0.8222, -0.5883, 0.8222, -0.5883, 0.8222, 0.4299, 0.8208, 0.4298, 0.8208, -0.5882, 0.001588, 0.4483, 0.002015, 1.039, -0.009043, 1.039, -0.009469, 0.4478, 1.067, 0.1832, 1.077, 0.1829, 1.078, 0.1904, 1.068, 0.1906, 1.077, 0.1829, 1.087, 0.1812, 1.087, 0.1886, 1.078, 0.1904, 1.087, 0.1812, 1.095, 0.1783, 1.094, 0.1858, 1.087, 0.1886, 1.068, 0.9856, 1.078, 0.9874, 1.077, 0.9956, 1.067, 0.9938, 1.078, 0.9874, 1.086, 0.9908, 1.085, 0.9979, 1.077, 0.9956, 1.086, 0.9908, 1.093, 0.9953, 1.091, 1.001, 1.085, 0.9979, 1.067, 0.9938, 1.077, 0.9956, 1.076, 1.004, 1.066, 1.003, 1.077, 0.9956, 1.085, 0.9979, 1.084, 1.005, 1.076, 1.004, 1.085, 0.9979, 1.091, 1.001, 1.088, 1.005, 1.084, 1.005, 0.713, 0.4619, 0.713, 0.4522, 0.723, 0.4518, 0.7227, 0.4619, 0.713, 0.4522, 0.713, 0.4432, 0.7228, 0.4431, 0.723, 0.4518, 0.713, 0.4432, 0.713, 0.4355, 0.7226, 0.4364, 0.7228, 0.4431, 0.7227, 0.4619, 0.723, 0.4518, 0.7318, 0.452, 0.7317, 0.4619, 0.723, 0.4518, 0.7228, 0.4431, 0.7308, 0.4441, 0.7318, 0.452, 0.7228, 0.4431, 0.7226, 0.4364, 0.73, 0.4384, 0.7308, 0.4441, 0.7317, 0.4619, 0.7318, 0.452, 0.7386, 0.4523, 0.7395, 0.4619, 0.7318, 0.452, 0.7308, 0.4441, 0.7366, 0.4449, 0.7386, 0.4523, 1.095, 1.006, 1.09, 1.01, 1.088, 1.005, 1.091, 1.001, 1.066, 1.031, 1.066, 1.022, 1.076, 1.022, 1.075, 1.031, 1.066, 1.022, 1.066, 1.013, 1.076, 1.012, 1.076, 1.022, 1.066, 1.013, 1.066, 1.003, 1.076, 1.004, 1.076, 1.012, 1.075, 1.031, 1.076, 1.022, 1.085, 1.02, 1.085, 1.029, 1.076, 1.022, 1.076, 1.012, 1.084, 1.012, 1.085, 1.02, 1.076, 1.012, 1.076, 1.004, 1.084, 1.005, 1.084, 1.012, 1.085, 1.029, 1.085, 1.02, 1.092, 1.017, 1.093, 1.026, 1.085, 1.02, 1.084, 1.012, 1.09, 1.01, 1.092, 1.017, 1.084, 1.012, 1.084, 1.005, 1.088, 1.005, 1.09, 1.01, 1.066, -0.539, 1.066, -0.5477, 1.076, -0.5485, 1.075, -0.5393, 1.066, -0.5477, 1.066, -0.5573, 1.076, -0.5578, 1.076, -0.5485, 1.066, -0.5573, 1.066, -0.5671, 1.076, -0.5664, 1.076, -0.5578, 1.075, -0.5393, 1.076, -0.5485, 1.085, -0.5501, 1.085, -0.541, 1.076, -0.5485, 1.076, -0.5578, 1.084, -0.5585, 1.085, -0.5501, 1.076, -0.5578, 1.076, -0.5664, 1.084, -0.5655, 1.084, -0.5585, 1.085, -0.541, 1.085, -0.5501, 1.092, -0.5525, 1.093, -0.5439, 1.085, -0.5501, 1.084, -0.5585, 1.09, -0.5599, 1.092, -0.5525, 1.084, -0.5585, 1.084, -0.5655, 1.088, -0.5648, 1.09, -0.5599, 1.337, 1.477, 1.347, 1.476, 1.348, 1.484, 1.337, 1.484, 1.347, 1.476, 1.356, 1.475, 1.357, 1.482, 1.348, 1.484, 1.356, 1.475, 1.364, 1.472, 1.364, 1.479, 1.357, 1.482, 1.068, -0.5843, 1.078, -0.5825, 1.077, -0.5745, 1.067, -0.5763, 1.078, -0.5825, 1.086, -0.5791, 1.085, -0.5721, 1.077, -0.5745, 1.086, -0.5791, 1.093, -0.5745, 1.091, -0.5689, 1.085, -0.5721, 1.067, -0.5763, 1.077, -0.5745, 1.076, -0.5664, 1.066, -0.5671, 1.077, -0.5745, 1.085, -0.5721, 1.084, -0.5655, 1.076, -0.5664, 1.085, -0.5721, 1.091, -0.5689, 1.088, -0.5648, 1.084, -0.5655, 0.713, 1.327, 0.7227, 1.327, 0.7231, 1.337, 0.713, 1.337, 0.7227, 1.327, 0.7317, 1.327, 0.7318, 1.337, 0.7231, 1.337, 0.7317, 1.327, 0.7395, 1.327, 0.7386, 1.337, 0.7318, 1.337, 0.713, 1.337, 0.7231, 1.337, 0.7229, 1.346, 0.713, 1.346, 0.7231, 1.337, 0.7318, 1.337, 0.7308, 1.345, 0.7229, 1.346, 0.7318, 1.337, 0.7386, 1.337, 0.7366, 1.344, 0.7308, 1.345, 0.713, 1.346, 0.7229, 1.346, 0.7226, 1.353, 0.713, 1.354, 0.7229, 1.346, 0.7308, 1.345, 0.73, 1.351, 0.7226, 1.353, 1.095, -0.5635, 1.09, -0.5599, 1.088, -0.5648, 1.091, -0.5689, 1.066, 0.2455, 1.066, 0.2368, 1.076, 0.236, 1.075, 0.2452, 1.066, 0.2368, 1.066, 0.2272, 1.076, 0.2267, 1.076, 0.236, 1.066, 0.2272, 1.066, 0.2175, 1.076, 0.2181, 1.076, 0.2267, 1.075, 0.2452, 1.076, 0.236, 1.085, 0.2344, 1.085, 0.2435, 1.076, 0.236, 1.076, 0.2267, 1.084, 0.226, 1.085, 0.2344, 1.076, 0.2267, 1.076, 0.2181, 1.084, 0.219, 1.084, 0.226, 1.085, 0.2435, 1.085, 0.2344, 1.092, 0.232, 1.093, 0.2406, 1.085, 0.2344, 1.084, 0.226, 1.09, 0.2246, 1.092, 0.232, 1.084, 0.226, 1.084, 0.219, 1.088, 0.2197, 1.09, 0.2246, 1.067, 1.517, 1.077, 1.517, 1.078, 1.524, 1.068, 1.524, 1.077, 1.517, 1.086, 1.515, 1.087, 1.522, 1.078, 1.524, 1.086, 1.515, 1.095, 1.512, 1.094, 1.52, 1.087, 1.522, 1.068, 0.2002, 1.078, 0.202, 1.077, 0.21, 1.067, 0.2082, 1.078, 0.202, 1.086, 0.2054, 1.085, 0.2124, 1.077, 0.21, 1.086, 0.2054, 1.093, 0.21, 1.091, 0.2156, 1.085, 0.2124, 1.067, 0.2082, 1.077, 0.21, 1.076, 0.2181, 1.066, 0.2175, 1.077, 0.21, 1.085, 0.2124, 1.084, 0.219, 1.076, 0.2181, 1.085, 0.2124, 1.091, 0.2156, 1.088, 0.2197, 1.084, 0.219, 0.1198, 0.4619, 0.1101, 0.4619, 0.1097, 0.4519, 0.1198, 0.4522, 0.1101, 0.4619, 0.1011, 0.4619, 0.101, 0.4521, 0.1097, 0.4519, 0.1011, 0.4619, 0.09332, 0.4619, 0.09422, 0.4523, 0.101, 0.4521, 0.1198, 0.4522, 0.1097, 0.4519, 0.1099, 0.4431, 0.1198, 0.4432, 0.1097, 0.4519, 0.101, 0.4521, 0.1019, 0.4441, 0.1099, 0.4431, 0.101, 0.4521, 0.09422, 0.4523, 0.09622, 0.4449, 0.1019, 0.4441, 0.1198, 0.4432, 0.1099, 0.4431, 0.1101, 0.4363, 0.1198, 0.4355, 0.1099, 0.4431, 0.1019, 0.4441, 0.1027, 0.4384, 0.1101, 0.4363, 1.095, 0.221, 1.09, 0.2246, 1.088, 0.2197, 1.091, 0.2156, 1.335, 0.9904, 1.336, 0.9818, 1.346, 0.981, 1.345, 0.9901, 1.336, 0.9818, 1.336, 0.9722, 1.346, 0.9717, 1.346, 0.981, 1.336, 0.9722, 1.336, 0.9625, 1.346, 0.9632, 1.346, 0.9717, 1.345, 0.9901, 1.346, 0.981, 1.355, 0.9794, 1.354, 0.9884, 1.346, 0.981, 1.346, 0.9717, 1.354, 0.971, 1.355, 0.9794, 1.346, 0.9717, 1.346, 0.9632, 1.353, 0.964, 1.354, 0.971, 1.354, 0.9884, 1.355, 0.9794, 1.362, 0.9769, 1.363, 0.9853, 1.355, 0.9794, 1.354, 0.971, 1.36, 0.9696, 1.362, 0.9769, 1.354, 0.971, 1.353, 0.964, 1.358, 0.9646, 1.36, 0.9696, 1.067, 0.9677, 1.077, 0.9674, 1.078, 0.9749, 1.068, 0.9751, 1.077, 0.9674, 1.087, 0.9657, 1.087, 0.9731, 1.078, 0.9749, 1.087, 0.9657, 1.095, 0.9628, 1.094, 0.9703, 1.087, 0.9731, 1.338, 0.945, 1.348, 0.9468, 1.347, 0.955, 1.337, 0.9532, 1.348, 0.9468, 1.356, 0.9502, 1.355, 0.9574, 1.347, 0.955, 1.356, 0.9502, 1.363, 0.9547, 1.36, 0.9605, 1.355, 0.9574, 1.337, 0.9532, 1.347, 0.955, 1.346, 0.9632, 1.336, 0.9625, 1.347, 0.955, 1.355, 0.9574, 1.353, 0.964, 1.346, 0.9632, 1.355, 0.9574, 1.36, 0.9605, 1.358, 0.9646, 1.353, 0.964, 0.1198, 1.327, 0.1198, 1.337, 0.1098, 1.337, 0.1101, 1.327, 0.1198, 1.337, 0.1198, 1.346, 0.1099, 1.346, 0.1098, 1.337, 0.1198, 1.346, 0.1198, 1.354, 0.1101, 1.353, 0.1099, 1.346, 0.1101, 1.327, 0.1098, 1.337, 0.101, 1.337, 0.1011, 1.327, 0.1098, 1.337, 0.1099, 1.346, 0.1019, 1.345, 0.101, 1.337, 0.1099, 1.346, 0.1101, 1.353, 0.1027, 1.351, 0.1019, 1.345, 0.1011, 1.327, 0.101, 1.337, 0.09419, 1.337, 0.09332, 1.327, 0.101, 1.337, 0.1019, 1.345, 0.09621, 1.344, 0.09419, 1.337, 1.364, 0.9658, 1.36, 0.9696, 1.358, 0.9646, 1.36, 0.9605, 0.1624, -0.5492, 0.1528, -0.548, 0.1034, -0.5797, 0.1528, -0.548, 0.1437, -0.5442, 0.1034, -0.5797, 0.1437, -0.5442, 0.136, -0.5383, 0.1034, -0.5797, 0.136, -0.5383, 0.1301, -0.5305, 0.1034, -0.5797, 0.1301, -0.5305, 0.1263, -0.5215, 0.1034, -0.5797, 0.1263, -0.5215, 0.125, -0.5119, 0.1034, -0.5797, 0.125, 0.3534, 0.1263, 0.3631, 0.1034, 0.4213, 0.1263, 0.3631, 0.1301, 0.3721, 0.1034, 0.4213, 0.1301, 0.3721, 0.136, 0.3799, 0.1034, 0.4213, 0.136, 0.3799, 0.1437, 0.3858, 0.1034, 0.4213, 0.1437, 0.3858, 0.1528, 0.3895, 0.1034, 0.4213, 0.1528, 0.3895, 0.1624, 0.3908, 0.1034, 0.4213, 0.7931, -0.5119, 0.7918, -0.5215, 0.8147, -0.5797, 0.7918, -0.5215, 0.7881, -0.5305, 0.8147, -0.5797, 0.7881, -0.5305, 0.7821, -0.5383, 0.8147, -0.5797, 0.7821, -0.5383, 0.7744, -0.5442, 0.8147, -0.5797, 0.7744, -0.5442, 0.7654, -0.548, 0.8147, -0.5797, 0.7654, -0.548, 0.7557, -0.5492, 0.8147, -0.5797, 0.7557, 0.3908, 0.7654, 0.3895, 0.8147, 0.4213, 0.7654, 0.3895, 0.7744, 0.3858, 0.8147, 0.4213, 0.7744, 0.3858, 0.7821, 0.3799, 0.8147, 0.4213, 0.7821, 0.3799, 0.7881, 0.3721, 0.8147, 0.4213, 0.7881, 0.3721, 0.7918, 0.3631, 0.8147, 0.4213, 0.7918, 0.3631, 0.7931, 0.3534, 0.8147, 0.4213, 0.713, 1.327, 0.713, 0.4619, 0.7227, 0.4619, 0.7227, 1.327, 0.7227, 1.327, 0.7227, 0.4619, 0.7317, 0.4619, 0.7317, 1.327, 0.7317, 1.327, 0.7317, 0.4619, 0.7395, 0.4619, 0.7395, 1.327, 1.093, -0.5439, 1.095, 0.1783, 1.087, 0.1812, 1.085, -0.541, 1.085, -0.541, 1.087, 0.1812, 1.077, 0.1829, 1.075, -0.5393, 1.075, -0.5393, 1.077, 0.1829, 1.067, 0.1832, 1.066, -0.539, 0.1198, 1.327, 0.713, 1.327, 0.713, 1.337, 0.1198, 1.337, 0.1198, 1.337, 0.713, 1.337, 0.713, 1.346, 0.1198, 1.346, 0.1198, 1.346, 0.713, 1.346, 0.713, 1.354, 0.1198, 1.354, 1.363, 0.9853, 1.364, 1.472, 1.356, 1.475, 1.354, 0.9884, 1.354, 0.9884, 1.356, 1.475, 1.347, 1.476, 1.345, 0.9901, 1.345, 0.9901, 1.347, 1.476, 1.337, 1.477, 1.335, 0.9904, 0.1198, 0.4619, 0.1198, 1.327, 0.1101, 1.327, 0.1101, 0.4619, 0.1101, 0.4619, 0.1101, 1.327, 0.1011, 1.327, 0.1011, 0.4619, 0.1011, 0.4619, 0.1011, 1.327, 0.09332, 1.327, 0.09332, 0.4619, 1.093, 0.2406, 1.095, 0.9628, 1.087, 0.9657, 1.085, 0.2435, 1.085, 0.2435, 1.087, 0.9657, 1.077, 0.9674, 1.075, 0.2452, 1.075, 0.2452, 1.077, 0.9674, 1.067, 0.9677, 1.066, 0.2455, 0.713, 0.4619, 0.1198, 0.4619, 0.1198, 0.4522, 0.713, 0.4522, 0.713, 0.4522, 0.1198, 0.4522, 0.1198, 0.4432, 0.713, 0.4432, 0.713, 0.4432, 0.1198, 0.4432, 0.1198, 0.4355, 0.713, 0.4355, 1.093, 1.026, 1.095, 1.512, 1.086, 1.515, 1.085, 1.029, 1.085, 1.029, 1.086, 1.515, 1.077, 1.517, 1.075, 1.031, 1.075, 1.031, 1.077, 1.517, 1.067, 1.517, 1.066, 1.031, 0.8266, 1.507, 1.067, 1.517, 1.068, 1.524, 0.8268, 1.514, 0.8268, 0.1906, 1.068, 0.2002, 1.067, 0.2082, 0.8261, 0.1987, 0.8261, 0.1987, 1.067, 0.2082, 1.066, 0.2175, 0.8256, 0.2079, 0.8256, 0.2079, 1.066, 0.2175, 1.066, 0.2272, 0.8251, 0.2176, 0.8251, 0.2176, 1.066, 0.2272, 1.066, 0.2368, 0.8249, 0.2272, 0.8249, 0.2272, 1.066, 0.2368, 1.066, 0.2455, 0.8248, 0.236, 1.096, 1.466, 1.337, 1.477, 1.337, 1.484, 1.097, 1.473, 0.8268, -0.5939, 1.068, -0.5843, 1.067, -0.5763, 0.8261, -0.5858, 0.8261, -0.5858, 1.067, -0.5763, 1.066, -0.5671, 0.8256, -0.5766, 0.8256, -0.5766, 1.066, -0.5671, 1.066, -0.5573, 0.8251, -0.5669, 0.8251, -0.5669, 1.066, -0.5573, 1.066, -0.5477, 0.8249, -0.5573, 0.8249, -0.5573, 1.066, -0.5477, 1.066, -0.539, 0.8248, -0.5485, 1.335, 0.9904, 1.095, 0.98, 1.095, 0.9713, 1.336, 0.9818, 1.336, 0.9818, 1.095, 0.9713, 1.095, 0.9618, 1.336, 0.9722, 1.336, 0.9722, 1.095, 0.9618, 1.095, 0.952, 1.336, 0.9625, 1.336, 0.9625, 1.095, 0.952, 1.096, 0.9428, 1.337, 0.9532, 1.337, 0.9532, 1.096, 0.9428, 1.097, 0.9345, 1.338, 0.945, 1.068, 0.9751, 0.8267, 0.9656, 0.8266, 0.9582, 1.067, 0.9677, 1.066, 1.031, 0.8248, 1.021, 0.8249, 1.012, 1.066, 1.022, 1.066, 1.022, 0.8249, 1.012, 0.8252, 1.002, 1.066, 1.013, 1.066, 1.013, 0.8252, 1.002, 0.8256, 0.9926, 1.066, 1.003, 1.066, 1.003, 0.8256, 0.9926, 0.8262, 0.9833, 1.067, 0.9938, 1.067, 0.9938, 0.8262, 0.9833, 0.8269, 0.9751, 1.068, 0.9856, 1.068, 0.1906, 0.8267, 0.1811, 0.8266, 0.1737, 1.067, 0.1832, 0.713, 1.327, 0.1198, 1.327, 0.1198, 0.4619, 0.713, 0.4619, 1.103, 0.1756, 1.103, 0.9234, 1.1, 0.9234, 1.1, 0.1749, 1.1, 0.1749, 1.1, 0.9234, 1.097, 0.9236, 1.097, 0.1731, 1.097, 0.1731, 1.097, 0.9236, 1.095, 0.924, 1.095, 0.1703, -0.5879, -0.5295, -0.5879, 0.3735, -0.5904, 0.376, -0.5904, -0.532, -0.5904, -0.532, -0.5904, 0.376, -0.5933, 0.3789, -0.5933, -0.5349, -0.5933, -0.5349, -0.5933, 0.3789, -0.5965, 0.3821, -0.5965, -0.538, 1.374, -0.5914, 1.374, -0.07993, 1.37, -0.07998, 1.37, -0.5921, 1.37, -0.5921, 1.37, -0.07998, 1.368, -0.07982, 1.368, -0.5939, -0.586, 0.3716, 0.04115, 0.3716, 0.04307, 0.3735, -0.5879, 0.3735, -0.5879, 0.3735, 0.04307, 0.3735, 0.04557, 0.376, -0.5904, 0.376, -0.5904, 0.376, 0.04557, 0.376, 0.04848, 0.3789, -0.5933, 0.3789, -0.5933, 0.3789, 0.04848, 0.3789, 0.05161, 0.3821, -0.5965, 0.3821, 1.103, -0.5886, 1.103, 0.1592, 1.1, 0.1591, 1.1, -0.5893, 1.1, -0.5893, 1.1, 0.1591, 1.097, 0.1594, 1.097, -0.5911, 1.097, -0.5911, 1.097, 0.1594, 1.095, 0.1598, 1.095, -0.5939, 0.04307, 0.3735, 0.04307, -0.5295, 0.04557, -0.532, 0.04557, 0.376, 0.04557, 0.376, 0.04557, -0.532, 0.04848, -0.5349, 0.04848, 0.3789, 0.04848, 0.3789, 0.04848, -0.5349, 0.05161, -0.538, 0.05161, 0.3821, 1.37, 0.9371, 1.37, 1.449, 1.367, 1.448, 1.367, 0.9364, 1.367, 0.9364, 1.367, 1.448, 1.364, 1.449, 1.364, 0.9345, 0.04115, -0.5276, -0.586, -0.5276, -0.5879, -0.5295, 0.04307, -0.5295, 0.04307, -0.5295, -0.5879, -0.5295, -0.5904, -0.532, 0.04557, -0.532, 0.04557, -0.532, -0.5904, -0.532, -0.5933, -0.5349, 0.04848, -0.5349, 0.04848, -0.5349, -0.5933, -0.5349, -0.5965, -0.538, 0.05161, -0.538, 1.368, 0.1867, 1.368, 0.9345, 1.103, 0.9234, 1.103, 0.1756])
me_cube_001.materials.append(mat_material_001)
me_cube_001.update()

# ---- objects
ob_cube = bpy.data.objects.new('Cube', me_cube_001)

# ---- transforms, parenting, visibility, modifiers, constraints
ob_cube.location = (0.0, 0.0, 0.0)

# ---- collection membership
col_collection.objects.link(ob_cube)

# ---- scene / render settings (as saved in the file)
scene.frame_start = 1; scene.frame_end = 250; scene.frame_set(1)
scene.render.engine = 'BLENDER_EEVEE_NEXT'
bpy.context.view_layer.update()

# ---- added for rendering (the .blend has no active camera and no usable light): camera, sun
cam_auto = bpy.data.cameras.new('AutoCamera')
cam_auto.lens = 50.0
cam_auto.sensor_width = 36.0
cam_auto.clip_end = 1000.0
ob_auto_camera = bpy.data.objects.new('AutoCamera', cam_auto)
scene.collection.objects.link(ob_auto_camera)
ob_auto_camera.location = (2.56791, -3.08149, 2.34981)
ob_auto_camera.rotation_euler = (1.09748, -7.21219e-08, 0.694738)
scene.camera = ob_auto_camera
light_auto_sun = bpy.data.lights.new('AutoSun', 'SUN')
light_auto_sun.energy = 3.0
light_auto_sun.angle = 0.0523599
ob_auto_sun = bpy.data.objects.new('AutoSun', light_auto_sun)
scene.collection.objects.link(ob_auto_sun)
ob_auto_sun.rotation_euler = (0.872665, 0.174533, 0.523599)
bpy.context.view_layer.update()

